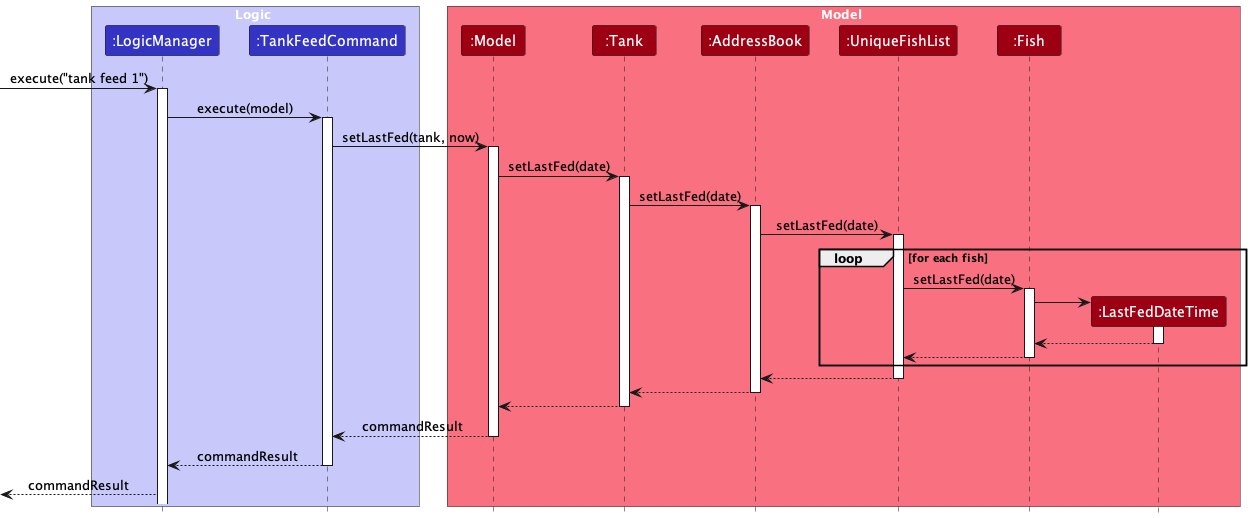

The diagram above was rendered by PlantUML. Its source (embedded in the PNG):
@startuml
!include style.puml

box Logic LOGIC_COLOR_T1
participant ":LogicManager" as LogicManager LOGIC_COLOR
participant ":TankFeedCommand" as TankFeedCommand LOGIC_COLOR
end box

box Model MODEL_COLOR_T1
participant ":Model" as Model MODEL_COLOR
participant ":Tank" as Tank MODEL_COLOR
participant ":AddressBook" as AddressBook MODEL_COLOR
participant ":UniqueFishList" as UFL MODEL_COLOR
participant ":Fish" as Fish MODEL_COLOR
participant ":LastFedDateTime" as LFDT MODEL_COLOR
end box

[-> LogicManager : execute("tank feed 1")
activate LogicManager

LogicManager -> TankFeedCommand : execute(model)
activate TankFeedCommand

TankFeedCommand -> Model : setLastFed(tank, now)
activate Model

Model -> Tank : setLastFed(date)
activate Tank

Tank -> AddressBook : setLastFed(date)
activate AddressBook

AddressBook -> UFL : setLastFed(date)
activate UFL

loop for each fish
    UFL -> Fish : setLastFed(date)
    activate Fish

    create LFDT
    Fish -> LFDT :
    activate LFDT

    LFDT --> Fish :
    deactivate LFDT

    Fish --> UFL :
    deactivate Fish
end

UFL --> AddressBook :
deactivate UFL

AddressBook --> Tank :
deactivate AddressBook

Tank --> Model :
deactivate Tank


Model --> TankFeedCommand : commandResult
deactivate Model

TankFeedCommand --> LogicManager : commandResult
deactivate TankFeedCommand

[<-- LogicManager : commandResult
@enduml